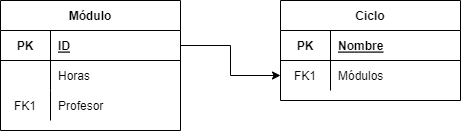

The diagram above was exported from draw.io. Its source (the exported page's mxGraphModel, read from the mxfile embedded in the PNG):
<mxGraphModel dx="952" dy="527" grid="1" gridSize="10" guides="1" tooltips="1" connect="1" arrows="1" fold="1" page="1" pageScale="1" pageWidth="500" pageHeight="700" math="0" shadow="0">
  <root>
    <mxCell id="0" />
    <mxCell id="1" parent="0" />
    <mxCell id="sJ8ydVHR3H3ayrCIMfOX-1" value="Módulo" style="shape=table;startSize=30;container=1;collapsible=1;childLayout=tableLayout;fixedRows=1;rowLines=0;fontStyle=1;align=center;resizeLast=1;" vertex="1" parent="1">
      <mxGeometry x="20" y="300" width="180" height="130" as="geometry" />
    </mxCell>
    <mxCell id="sJ8ydVHR3H3ayrCIMfOX-2" value="" style="shape=tableRow;horizontal=0;startSize=0;swimlaneHead=0;swimlaneBody=0;fillColor=none;collapsible=0;dropTarget=0;points=[[0,0.5],[1,0.5]];portConstraint=eastwest;top=0;left=0;right=0;bottom=1;" vertex="1" parent="sJ8ydVHR3H3ayrCIMfOX-1">
      <mxGeometry y="30" width="180" height="30" as="geometry" />
    </mxCell>
    <mxCell id="sJ8ydVHR3H3ayrCIMfOX-3" value="PK" style="shape=partialRectangle;connectable=0;fillColor=none;top=0;left=0;bottom=0;right=0;fontStyle=1;overflow=hidden;" vertex="1" parent="sJ8ydVHR3H3ayrCIMfOX-2">
      <mxGeometry width="49.99999999999977" height="30" as="geometry">
        <mxRectangle width="49.99999999999977" height="30" as="alternateBounds" />
      </mxGeometry>
    </mxCell>
    <mxCell id="sJ8ydVHR3H3ayrCIMfOX-4" value="ID" style="shape=partialRectangle;connectable=0;fillColor=none;top=0;left=0;bottom=0;right=0;align=left;spacingLeft=6;fontStyle=5;overflow=hidden;" vertex="1" parent="sJ8ydVHR3H3ayrCIMfOX-2">
      <mxGeometry x="49.99999999999977" width="130.00000000000023" height="30" as="geometry">
        <mxRectangle width="130.00000000000023" height="30" as="alternateBounds" />
      </mxGeometry>
    </mxCell>
    <mxCell id="sJ8ydVHR3H3ayrCIMfOX-5" value="" style="shape=tableRow;horizontal=0;startSize=0;swimlaneHead=0;swimlaneBody=0;fillColor=none;collapsible=0;dropTarget=0;points=[[0,0.5],[1,0.5]];portConstraint=eastwest;top=0;left=0;right=0;bottom=0;" vertex="1" parent="sJ8ydVHR3H3ayrCIMfOX-1">
      <mxGeometry y="60" width="180" height="30" as="geometry" />
    </mxCell>
    <mxCell id="sJ8ydVHR3H3ayrCIMfOX-6" value="" style="shape=partialRectangle;connectable=0;fillColor=none;top=0;left=0;bottom=0;right=0;editable=1;overflow=hidden;" vertex="1" parent="sJ8ydVHR3H3ayrCIMfOX-5">
      <mxGeometry width="49.99999999999977" height="30" as="geometry">
        <mxRectangle width="49.99999999999977" height="30" as="alternateBounds" />
      </mxGeometry>
    </mxCell>
    <mxCell id="sJ8ydVHR3H3ayrCIMfOX-7" value="Horas" style="shape=partialRectangle;connectable=0;fillColor=none;top=0;left=0;bottom=0;right=0;align=left;spacingLeft=6;overflow=hidden;" vertex="1" parent="sJ8ydVHR3H3ayrCIMfOX-5">
      <mxGeometry x="49.99999999999977" width="130.00000000000023" height="30" as="geometry">
        <mxRectangle width="130.00000000000023" height="30" as="alternateBounds" />
      </mxGeometry>
    </mxCell>
    <mxCell id="sJ8ydVHR3H3ayrCIMfOX-8" value="" style="shape=tableRow;horizontal=0;startSize=0;swimlaneHead=0;swimlaneBody=0;fillColor=none;collapsible=0;dropTarget=0;points=[[0,0.5],[1,0.5]];portConstraint=eastwest;top=0;left=0;right=0;bottom=0;" vertex="1" parent="sJ8ydVHR3H3ayrCIMfOX-1">
      <mxGeometry y="90" width="180" height="30" as="geometry" />
    </mxCell>
    <mxCell id="sJ8ydVHR3H3ayrCIMfOX-9" value="FK1" style="shape=partialRectangle;connectable=0;fillColor=none;top=0;left=0;bottom=0;right=0;fontStyle=0;overflow=hidden;" vertex="1" parent="sJ8ydVHR3H3ayrCIMfOX-8">
      <mxGeometry width="49.99999999999977" height="30" as="geometry">
        <mxRectangle width="49.99999999999977" height="30" as="alternateBounds" />
      </mxGeometry>
    </mxCell>
    <mxCell id="sJ8ydVHR3H3ayrCIMfOX-10" value="Profesor" style="shape=partialRectangle;connectable=0;fillColor=none;top=0;left=0;bottom=0;right=0;align=left;spacingLeft=6;fontStyle=0;overflow=hidden;" vertex="1" parent="sJ8ydVHR3H3ayrCIMfOX-8">
      <mxGeometry x="49.99999999999977" width="130.00000000000023" height="30" as="geometry">
        <mxRectangle width="130.00000000000023" height="30" as="alternateBounds" />
      </mxGeometry>
    </mxCell>
    <mxCell id="xgw2NEp55njhXTdj2bfz-1" value="Ciclo" style="shape=table;startSize=30;container=1;collapsible=1;childLayout=tableLayout;fixedRows=1;rowLines=0;fontStyle=1;align=center;resizeLast=1;" vertex="1" parent="1">
      <mxGeometry x="300" y="300" width="180" height="100" as="geometry" />
    </mxCell>
    <mxCell id="xgw2NEp55njhXTdj2bfz-2" value="" style="shape=tableRow;horizontal=0;startSize=0;swimlaneHead=0;swimlaneBody=0;fillColor=none;collapsible=0;dropTarget=0;points=[[0,0.5],[1,0.5]];portConstraint=eastwest;top=0;left=0;right=0;bottom=1;swimlaneLine=0;" vertex="1" parent="xgw2NEp55njhXTdj2bfz-1">
      <mxGeometry y="30" width="180" height="30" as="geometry" />
    </mxCell>
    <mxCell id="xgw2NEp55njhXTdj2bfz-3" value="PK" style="shape=partialRectangle;connectable=0;fillColor=none;top=0;left=0;bottom=0;right=0;fontStyle=1;overflow=hidden;" vertex="1" parent="xgw2NEp55njhXTdj2bfz-2">
      <mxGeometry width="49.99999999999977" height="30" as="geometry">
        <mxRectangle width="49.99999999999977" height="30" as="alternateBounds" />
      </mxGeometry>
    </mxCell>
    <mxCell id="xgw2NEp55njhXTdj2bfz-4" value="Nombre" style="shape=partialRectangle;connectable=0;fillColor=none;top=0;left=0;bottom=0;right=0;align=left;spacingLeft=6;fontStyle=5;overflow=hidden;" vertex="1" parent="xgw2NEp55njhXTdj2bfz-2">
      <mxGeometry x="49.99999999999977" width="130.00000000000023" height="30" as="geometry">
        <mxRectangle width="130.00000000000023" height="30" as="alternateBounds" />
      </mxGeometry>
    </mxCell>
    <mxCell id="xgw2NEp55njhXTdj2bfz-5" value="" style="shape=tableRow;horizontal=0;startSize=0;swimlaneHead=0;swimlaneBody=0;fillColor=none;collapsible=0;dropTarget=0;points=[[0,0.5],[1,0.5]];portConstraint=eastwest;top=0;left=0;right=0;bottom=0;" vertex="1" parent="xgw2NEp55njhXTdj2bfz-1">
      <mxGeometry y="60" width="180" height="30" as="geometry" />
    </mxCell>
    <mxCell id="xgw2NEp55njhXTdj2bfz-6" value="FK1" style="shape=partialRectangle;connectable=0;fillColor=none;top=0;left=0;bottom=0;right=0;editable=1;overflow=hidden;" vertex="1" parent="xgw2NEp55njhXTdj2bfz-5">
      <mxGeometry width="49.99999999999977" height="30" as="geometry">
        <mxRectangle width="49.99999999999977" height="30" as="alternateBounds" />
      </mxGeometry>
    </mxCell>
    <mxCell id="xgw2NEp55njhXTdj2bfz-7" value="Módulos" style="shape=partialRectangle;connectable=0;fillColor=none;top=0;left=0;bottom=0;right=0;align=left;spacingLeft=6;overflow=hidden;" vertex="1" parent="xgw2NEp55njhXTdj2bfz-5">
      <mxGeometry x="49.99999999999977" width="130.00000000000023" height="30" as="geometry">
        <mxRectangle width="130.00000000000023" height="30" as="alternateBounds" />
      </mxGeometry>
    </mxCell>
    <mxCell id="xgw2NEp55njhXTdj2bfz-8" style="edgeStyle=orthogonalEdgeStyle;rounded=0;orthogonalLoop=1;jettySize=auto;html=1;exitX=1;exitY=0.5;exitDx=0;exitDy=0;entryX=0;entryY=0.5;entryDx=0;entryDy=0;" edge="1" parent="1" source="sJ8ydVHR3H3ayrCIMfOX-2" target="xgw2NEp55njhXTdj2bfz-5">
      <mxGeometry relative="1" as="geometry" />
    </mxCell>
  </root>
</mxGraphModel>